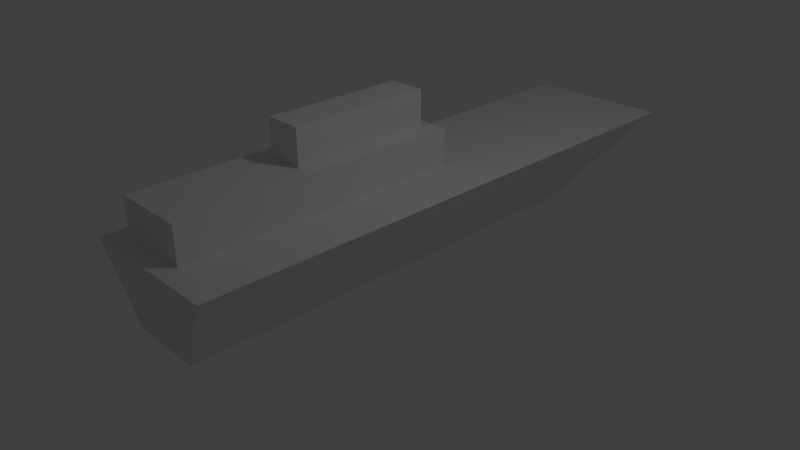 # Source: ship.blend  (saved by Blender 2.76.0; exported with 4.5.12 LTS)
import bpy
from mathutils import Matrix  # noqa: F401  (used for matrix-valued properties, if any)

bpy.ops.wm.read_factory_settings(use_empty=True)
scene = bpy.context.scene
scene.name = 'Scene'

# ---- collections
col_collection_1 = bpy.data.collections.new('Collection 1'); scene.collection.children.link(col_collection_1)

# ---- materials (node trees are filled in below, after node groups)
mat_material_001 = bpy.data.materials.new('Material.001')
mat_material_001.alpha_threshold = 0.0
mat_material_001.use_transparent_shadow = False
mat_material_001.roughness = 0.5

# ---- material node trees

# ---- world
world_world = bpy.data.worlds.new('World'); scene.world = world_world
world_world.color = (0.05088, 0.05088, 0.05088)
world_world.use_sun_shadow = False
world_world.sun_shadow_jitter_overblur = 0.0
world_world.cycles.sampling_method = 'MANUAL'
world_world.cycles.sample_map_resolution = 256

# ---- cameras
cam_camera = bpy.data.cameras.new('Camera')
cam_camera.clip_end = 100.0
cam_camera.lens = 35.0
cam_camera.sensor_width = 32.0
cam_camera.sensor_height = 18.0
cam_camera.ortho_scale = 7.314
cam_camera.dof.focus_distance = 0.0
cam_camera.dof.aperture_fstop = 128.0

# ---- lights
light_lamp = bpy.data.lights.new('Lamp', 'POINT')
light_lamp.transmission_factor = 0.0
light_lamp.cutoff_distance = 30.0
light_lamp.energy = 100.0
light_lamp.shadow_buffer_clip_start = 1.001
light_lamp.shadow_soft_size = 0.1
light_lamp.shadow_maximum_resolution = 0.006
light_lamp.use_absolute_resolution = True
light_lamp.cycles.use_multiple_importance_sampling = False

# ---- meshes
me_plane = bpy.data.meshes.new('Plane')
me_plane.from_pydata([(-1.0, -1.0, 0.0), (1.0, -1.0, 0.0), (-1.0, 1.0, 0.0), (1.0, 1.0, 0.0), (-2.0, -1.033, 1.0), (2.0, -1.033, 1.0), (-2.0, 1.567, 1.0), (2.0, 1.567, 1.0), (-1.0, 1.0, 0.0), (-1.0, -1.0, 0.0), (1.0, -1.0, 0.0), (1.0, 1.0, 0.0), (-2.0, 1.567, 1.0), (-2.0, -1.033, 1.0), (2.0, -1.033, 1.0), (2.0, 1.567, 1.0), (-1.543, 0.3499, 1.0), (-1.543, -0.9501, 1.0), (0.4572, -0.9501, 1.0), (0.4572, 0.3499, 1.0), (-1.543, 0.3499, 1.5), (-1.543, -0.9501, 1.5), (0.4572, -0.9501, 1.5), (0.4572, 0.3499, 1.5), (-1.043, 0.2909, 1.5), (-1.043, -0.3591, 1.5), (-0.04282, -0.3591, 1.5), (-0.04282, 0.2909, 1.5), (-1.043, 0.2909, 2.0), (-1.043, -0.3591, 2.0), (-0.04282, -0.3591, 2.0), (-0.04282, 0.2909, 2.0)], [], [(2, 3, 11, 8), (7, 6, 12, 15), (3, 2, 6, 7), (0, 1, 5, 4), (1, 3, 7, 5), (2, 0, 4, 6), (9, 8, 11, 10), (1, 0, 9, 10), (3, 1, 10, 11), (0, 2, 8, 9), (15, 12, 16, 19), (4, 5, 14, 13), (5, 7, 15, 14), (6, 4, 13, 12), (17, 18, 22, 21), (13, 14, 18, 17), (14, 15, 19, 18), (12, 13, 17, 16), (22, 23, 27, 26), (18, 19, 23, 22), (16, 17, 21, 20), (19, 16, 20, 23), (27, 24, 28, 31), (20, 21, 25, 24), (23, 20, 24, 27), (21, 22, 26, 25), (29, 30, 31, 28), (25, 26, 30, 29), (26, 27, 31, 30), (24, 25, 29, 28)])
me_plane.materials.append(mat_material_001)
me_plane.use_remesh_preserve_volume = False
me_plane.use_remesh_preserve_attributes = False
me_plane.use_mirror_vertex_groups = False
me_plane.update()

# ---- objects
ob_plane = bpy.data.objects.new('Plane', me_plane)
ob_lamp = bpy.data.objects.new('Lamp', light_lamp)
ob_camera = bpy.data.objects.new('Camera', cam_camera)

# ---- transforms, parenting, visibility, modifiers, constraints
ob_plane.location = (0.0, 0.0, 0.0)
ob_plane.scale = (0.5, 3.0, 1.0)
ob_plane.lineart.crease_threshold = 0.0
ob_lamp.location = (4.076, 1.005, 5.904)
ob_lamp.rotation_euler = (0.6503, 0.05522, 1.866)
ob_lamp.lock_rotations_4d = False
ob_lamp.empty_display_type = 'ARROWS'
ob_lamp.color = (0.0, 0.0, 0.0, 0.0)
ob_lamp.lineart.crease_threshold = 0.0
ob_camera.location = (7.481, -6.508, 5.344)
ob_camera.rotation_euler = (1.109, 0.01082, 0.8149)
ob_camera.lock_rotations_4d = False
ob_camera.empty_display_type = 'ARROWS'
ob_camera.color = (0.0, 0.0, 0.0, 0.0)
ob_camera.display_type = 'WIRE'
ob_camera.lineart.crease_threshold = 0.0

# ---- collection membership
col_collection_1.objects.link(ob_plane)
col_collection_1.objects.link(ob_lamp)
col_collection_1.objects.link(ob_camera)

# ---- scene / render settings (as saved in the file)
scene.camera = ob_camera
scene.frame_start = 1; scene.frame_end = 250; scene.frame_set(0)
scene.render.engine = 'BLENDER_EEVEE_NEXT'
scene.render.resolution_percentage = 50
scene.render.dither_intensity = 0.0
scene.cycles.use_denoising = False
scene.cycles.samples = 10
scene.cycles.sampling_pattern = 'TABULATED_SOBOL'
scene.cycles.light_sampling_threshold = 0.0
scene.cycles.use_adaptive_sampling = False
scene.cycles.use_light_tree = False
scene.cycles.blur_glossy = 0.0
scene.cycles.pixel_filter_type = 'GAUSSIAN'
scene.cycles.sample_clamp_indirect = 0.0
scene.view_settings.view_transform = 'Standard'
bpy.context.view_layer.update()
